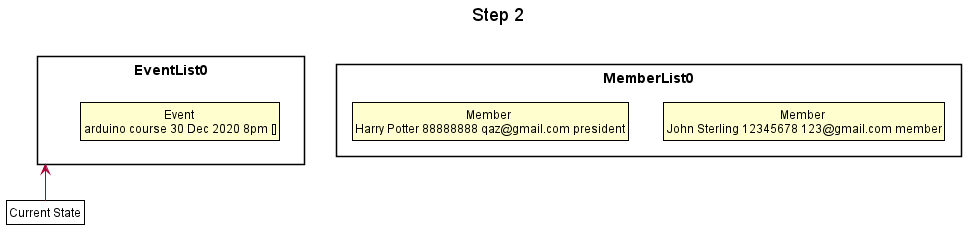

The diagram above was rendered by PlantUML. Its source (embedded in the PNG):
@startuml





skinparam BackgroundColor #FFFFFFF

skinparam Shadowing false

skinparam Class {
    FontColor #FFFFFF
    BorderThickness 1
    BorderColor #FFFFFF
    StereotypeFontColor #FFFFFF
    FontName Arial
}

skinparam Actor {
    BorderColor #000000
    Color #000000
    FontName Arial
}

skinparam Sequence {
    MessageAlign center
    BoxFontSize 15
    BoxPadding 0
    BoxFontColor #FFFFFF
    FontName Arial
}

skinparam Participant {
    FontColor #FFFFFFF
    Padding 20
}

skinparam MinClassWidth 50
skinparam ParticipantPadding 10
skinparam Shadowing false
skinparam DefaultTextAlignment center
skinparam packageStyle Rectangle

hide footbox
hide members
hide circle
skinparam ClassFontColor #000000
skinparam ClassBorderColor #000000

title Step 2

package EventList0 {
    class State1 as "Event \narduino course 30 Dec 2020 8pm []"
}

package MemberList0 {
    class State2 as "Member \nJohn Sterling 12345678 123@gmail.com member"
    class State3 as "Member \nHarry Potter 88888888 qaz@gmail.com president"
}

class Pointer as "Current State" #FFFFF
Pointer -up-> EventList0


@enduml